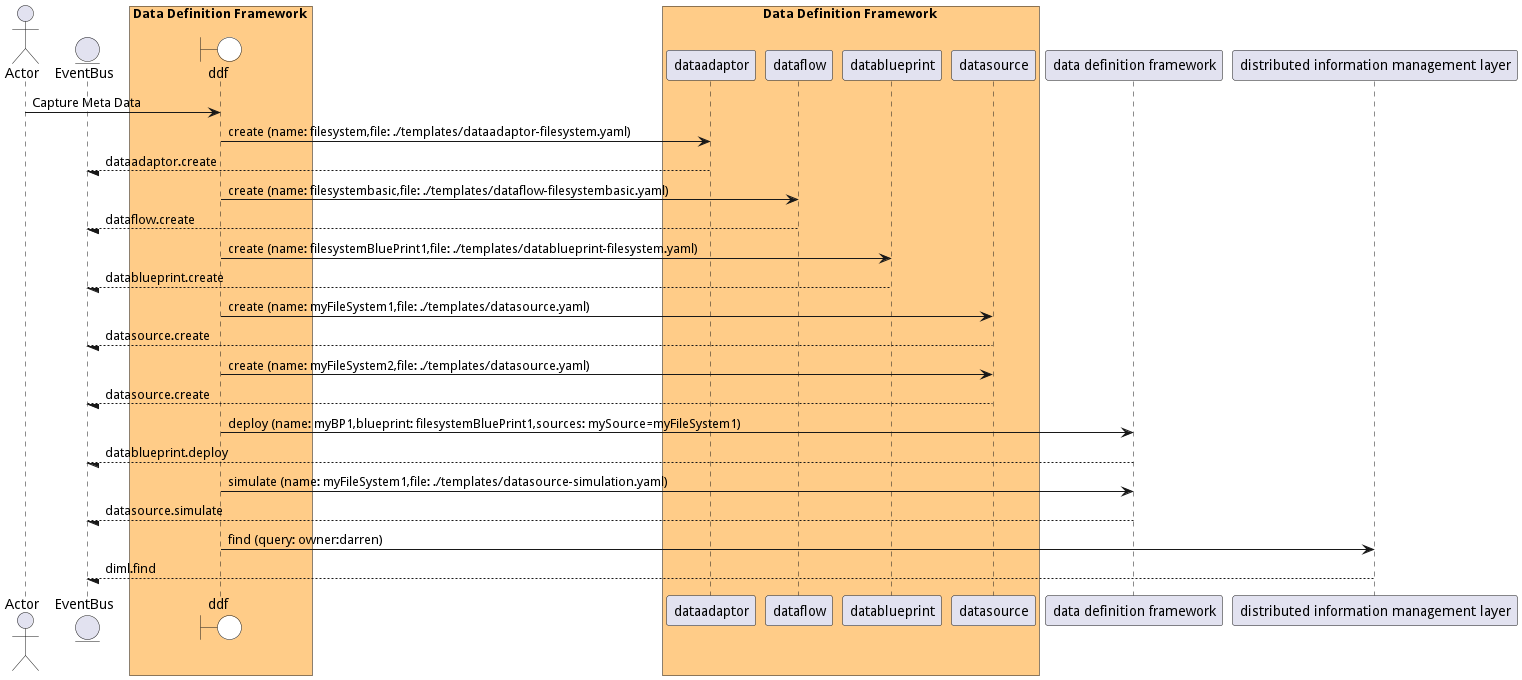

The diagram above was rendered by PlantUML. Its source (embedded in the PNG):
@startuml

actor "Actor"


entity EventBus

box Data Definition Framework #ffcc88
    boundary ddf #white
end box


box Data Definition Framework #ffcc88
            participant dataadaptor
            participant dataflow
            participant datablueprint
            participant datasource
    end box

box Distributed Information Management Layer #ffcc88
    end box


"Actor" -> ddf: Capture Meta Data

    ddf -> "dataadaptor": create (name: filesystem,file: ./templates/dataadaptor-filesystem.yaml)

    "dataadaptor" --/ EventBus: dataadaptor.create

    ddf -> "dataflow": create (name: filesystembasic,file: ./templates/dataflow-filesystembasic.yaml)

    "dataflow" --/ EventBus: dataflow.create

    ddf -> "datablueprint": create (name: filesystemBluePrint1,file: ./templates/datablueprint-filesystem.yaml)

    "datablueprint" --/ EventBus: datablueprint.create

    ddf -> "datasource": create (name: myFileSystem1,file: ./templates/datasource.yaml)

    "datasource" --/ EventBus: datasource.create

    ddf -> "datasource": create (name: myFileSystem2,file: ./templates/datasource.yaml)

    "datasource" --/ EventBus: datasource.create

    ddf -> "data definition framework": deploy (name: myBP1,blueprint: filesystemBluePrint1,sources: mySource=myFileSystem1)

    "data definition framework" --/ EventBus: datablueprint.deploy

    ddf -> "data definition framework": simulate (name: myFileSystem1,file: ./templates/datasource-simulation.yaml)

    "data definition framework" --/ EventBus: datasource.simulate

    ddf -> "distributed information management layer": find (query: owner:darren)

    "distributed information management layer" --/ EventBus: diml.find



@enduml